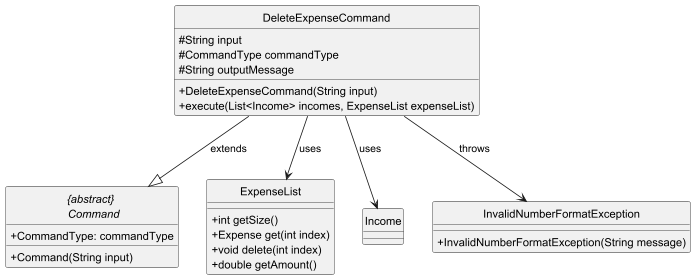

The diagram above was rendered by PlantUML. Its source (embedded in the PNG):
@startuml

hide circle
skinparam classAttributeIconSize 0


    class DeleteExpenseCommand {
        # String input
        # CommandType commandType
        # String outputMessage
        + DeleteExpenseCommand(String input)
        + execute(List<Income> incomes, ExpenseList expenseList) 
    }
    abstract class "{abstract} \n Command" {
        + CommandType: commandType
        + Command(String input)
    }



    class ExpenseList {
        + int getSize()
        + Expense get(int index)
        + void delete(int index)
        + double getAmount()
    }


class Income {

}


class InvalidNumberFormatException {
    + InvalidNumberFormatException(String message)
}


DeleteExpenseCommand --|> "{abstract} \n Command" : extends
DeleteExpenseCommand --> ExpenseList : uses
DeleteExpenseCommand --> Income : uses
DeleteExpenseCommand --> InvalidNumberFormatException : throws
@enduml